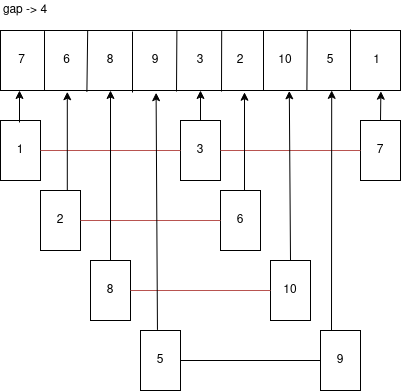

The diagram above was exported from draw.io. Its source (the exported page's mxGraphModel, read from the mxfile embedded in the PNG):
<mxGraphModel dx="504" dy="946" grid="1" gridSize="10" guides="1" tooltips="1" connect="1" arrows="1" fold="1" page="1" pageScale="1" pageWidth="827" pageHeight="1169" math="0" shadow="0">
  <root>
    <mxCell id="0" />
    <mxCell id="1" parent="0" />
    <mxCell id="TT07Y-6G2GwLzjkVSde2-1" value="" style="rounded=0;whiteSpace=wrap;html=1;" vertex="1" parent="1">
      <mxGeometry x="50" y="280" width="400" height="60" as="geometry" />
    </mxCell>
    <mxCell id="TT07Y-6G2GwLzjkVSde2-2" value="" style="endArrow=none;html=1;entryX=0.11;entryY=0.01;entryDx=0;entryDy=0;entryPerimeter=0;" edge="1" parent="1" target="TT07Y-6G2GwLzjkVSde2-1">
      <mxGeometry width="50" height="50" relative="1" as="geometry">
        <mxPoint x="94" y="340" as="sourcePoint" />
        <mxPoint x="95" y="280" as="targetPoint" />
      </mxGeometry>
    </mxCell>
    <mxCell id="TT07Y-6G2GwLzjkVSde2-3" value="" style="endArrow=none;html=1;entryX=0.218;entryY=0.001;entryDx=0;entryDy=0;entryPerimeter=0;exitX=0.216;exitY=1.024;exitDx=0;exitDy=0;exitPerimeter=0;" edge="1" parent="1" source="TT07Y-6G2GwLzjkVSde2-1" target="TT07Y-6G2GwLzjkVSde2-1">
      <mxGeometry width="50" height="50" relative="1" as="geometry">
        <mxPoint x="132" y="340" as="sourcePoint" />
        <mxPoint x="180" y="330" as="targetPoint" />
      </mxGeometry>
    </mxCell>
    <mxCell id="TT07Y-6G2GwLzjkVSde2-4" value="" style="endArrow=none;html=1;" edge="1" parent="1">
      <mxGeometry width="50" height="50" relative="1" as="geometry">
        <mxPoint x="182" y="342" as="sourcePoint" />
        <mxPoint x="182" y="281" as="targetPoint" />
      </mxGeometry>
    </mxCell>
    <mxCell id="TT07Y-6G2GwLzjkVSde2-5" value="" style="endArrow=none;html=1;entryX=0.441;entryY=0.001;entryDx=0;entryDy=0;entryPerimeter=0;" edge="1" parent="1" target="TT07Y-6G2GwLzjkVSde2-1">
      <mxGeometry width="50" height="50" relative="1" as="geometry">
        <mxPoint x="226" y="341" as="sourcePoint" />
        <mxPoint x="250" y="310" as="targetPoint" />
      </mxGeometry>
    </mxCell>
    <mxCell id="TT07Y-6G2GwLzjkVSde2-6" value="" style="endArrow=none;html=1;entryX=0.553;entryY=0.001;entryDx=0;entryDy=0;entryPerimeter=0;" edge="1" parent="1" target="TT07Y-6G2GwLzjkVSde2-1">
      <mxGeometry width="50" height="50" relative="1" as="geometry">
        <mxPoint x="271" y="341" as="sourcePoint" />
        <mxPoint x="270" y="281" as="targetPoint" />
      </mxGeometry>
    </mxCell>
    <mxCell id="TT07Y-6G2GwLzjkVSde2-7" value="" style="endArrow=none;html=1;" edge="1" parent="1">
      <mxGeometry width="50" height="50" relative="1" as="geometry">
        <mxPoint x="313" y="340" as="sourcePoint" />
        <mxPoint x="313" y="280" as="targetPoint" />
      </mxGeometry>
    </mxCell>
    <mxCell id="TT07Y-6G2GwLzjkVSde2-8" value="" style="endArrow=none;html=1;entryX=0.767;entryY=0.006;entryDx=0;entryDy=0;entryPerimeter=0;exitX=0.766;exitY=1.006;exitDx=0;exitDy=0;exitPerimeter=0;" edge="1" parent="1" source="TT07Y-6G2GwLzjkVSde2-1" target="TT07Y-6G2GwLzjkVSde2-1">
      <mxGeometry width="50" height="50" relative="1" as="geometry">
        <mxPoint x="290" y="370" as="sourcePoint" />
        <mxPoint x="340" y="320" as="targetPoint" />
      </mxGeometry>
    </mxCell>
    <mxCell id="TT07Y-6G2GwLzjkVSde2-9" value="" style="endArrow=none;html=1;exitX=0.875;exitY=0.996;exitDx=0;exitDy=0;exitPerimeter=0;" edge="1" parent="1" source="TT07Y-6G2GwLzjkVSde2-1">
      <mxGeometry width="50" height="50" relative="1" as="geometry">
        <mxPoint x="350" y="360" as="sourcePoint" />
        <mxPoint x="400" y="279" as="targetPoint" />
      </mxGeometry>
    </mxCell>
    <mxCell id="TT07Y-6G2GwLzjkVSde2-13" value="" style="rounded=0;whiteSpace=wrap;html=1;" vertex="1" parent="1">
      <mxGeometry x="50" y="370" width="40" height="60" as="geometry" />
    </mxCell>
    <mxCell id="TT07Y-6G2GwLzjkVSde2-14" value="" style="rounded=0;whiteSpace=wrap;html=1;" vertex="1" parent="1">
      <mxGeometry x="230" y="370" width="40" height="60" as="geometry" />
    </mxCell>
    <mxCell id="TT07Y-6G2GwLzjkVSde2-15" value="" style="rounded=0;whiteSpace=wrap;html=1;" vertex="1" parent="1">
      <mxGeometry x="410" y="370" width="40" height="60" as="geometry" />
    </mxCell>
    <mxCell id="TT07Y-6G2GwLzjkVSde2-16" value="&amp;nbsp;7" style="text;html=1;strokeColor=none;fillColor=none;align=center;verticalAlign=middle;whiteSpace=wrap;rounded=0;" vertex="1" parent="1">
      <mxGeometry x="50" y="300" width="40" height="20" as="geometry" />
    </mxCell>
    <mxCell id="TT07Y-6G2GwLzjkVSde2-17" value="&amp;nbsp;&amp;nbsp;&amp;nbsp; 6" style="text;html=1;strokeColor=none;fillColor=none;align=center;verticalAlign=middle;whiteSpace=wrap;rounded=0;" vertex="1" parent="1">
      <mxGeometry x="90" y="300" width="40" height="20" as="geometry" />
    </mxCell>
    <mxCell id="TT07Y-6G2GwLzjkVSde2-18" value="8" style="text;html=1;strokeColor=none;fillColor=none;align=center;verticalAlign=middle;whiteSpace=wrap;rounded=0;" vertex="1" parent="1">
      <mxGeometry x="140" y="300" width="40" height="20" as="geometry" />
    </mxCell>
    <mxCell id="TT07Y-6G2GwLzjkVSde2-19" value="&amp;nbsp;&amp;nbsp; 9" style="text;html=1;strokeColor=none;fillColor=none;align=center;verticalAlign=middle;whiteSpace=wrap;rounded=0;" vertex="1" parent="1">
      <mxGeometry x="180" y="300" width="40" height="20" as="geometry" />
    </mxCell>
    <mxCell id="TT07Y-6G2GwLzjkVSde2-20" value="3" style="text;html=1;strokeColor=none;fillColor=none;align=center;verticalAlign=middle;whiteSpace=wrap;rounded=0;" vertex="1" parent="1">
      <mxGeometry x="230" y="300" width="40" height="20" as="geometry" />
    </mxCell>
    <mxCell id="TT07Y-6G2GwLzjkVSde2-21" value="2" style="text;html=1;strokeColor=none;fillColor=none;align=center;verticalAlign=middle;whiteSpace=wrap;rounded=0;" vertex="1" parent="1">
      <mxGeometry x="270" y="300" width="40" height="20" as="geometry" />
    </mxCell>
    <mxCell id="TT07Y-6G2GwLzjkVSde2-22" value="&amp;nbsp;&amp;nbsp; 10" style="text;html=1;strokeColor=none;fillColor=none;align=center;verticalAlign=middle;whiteSpace=wrap;rounded=0;" vertex="1" parent="1">
      <mxGeometry x="310" y="300" width="40" height="20" as="geometry" />
    </mxCell>
    <mxCell id="TT07Y-6G2GwLzjkVSde2-23" value="5" style="text;html=1;strokeColor=none;fillColor=none;align=center;verticalAlign=middle;whiteSpace=wrap;rounded=0;" vertex="1" parent="1">
      <mxGeometry x="360" y="300" width="40" height="20" as="geometry" />
    </mxCell>
    <mxCell id="TT07Y-6G2GwLzjkVSde2-24" value="&amp;nbsp;&amp;nbsp;&amp;nbsp; 1" style="text;html=1;strokeColor=none;fillColor=none;align=center;verticalAlign=middle;whiteSpace=wrap;rounded=0;" vertex="1" parent="1">
      <mxGeometry x="400" y="300" width="40" height="20" as="geometry" />
    </mxCell>
    <mxCell id="TT07Y-6G2GwLzjkVSde2-25" value="" style="endArrow=none;html=1;exitX=1;exitY=0.5;exitDx=0;exitDy=0;entryX=0;entryY=0.5;entryDx=0;entryDy=0;fillColor=#f8cecc;strokeColor=#b85450;" edge="1" parent="1" source="TT07Y-6G2GwLzjkVSde2-13" target="TT07Y-6G2GwLzjkVSde2-14">
      <mxGeometry width="50" height="50" relative="1" as="geometry">
        <mxPoint x="140" y="390" as="sourcePoint" />
        <mxPoint x="220" y="400" as="targetPoint" />
      </mxGeometry>
    </mxCell>
    <mxCell id="TT07Y-6G2GwLzjkVSde2-26" value="" style="endArrow=none;html=1;entryX=1;entryY=0.5;entryDx=0;entryDy=0;fillColor=#f8cecc;strokeColor=#b85450;" edge="1" parent="1" source="TT07Y-6G2GwLzjkVSde2-30" target="TT07Y-6G2GwLzjkVSde2-14">
      <mxGeometry width="50" height="50" relative="1" as="geometry">
        <mxPoint x="409" y="400" as="sourcePoint" />
        <mxPoint x="240" y="410" as="targetPoint" />
      </mxGeometry>
    </mxCell>
    <mxCell id="TT07Y-6G2GwLzjkVSde2-28" value="1" style="text;html=1;strokeColor=none;fillColor=none;align=center;verticalAlign=middle;whiteSpace=wrap;rounded=0;" vertex="1" parent="1">
      <mxGeometry x="50" y="390" width="40" height="20" as="geometry" />
    </mxCell>
    <mxCell id="TT07Y-6G2GwLzjkVSde2-29" value="3" style="text;html=1;strokeColor=none;fillColor=none;align=center;verticalAlign=middle;whiteSpace=wrap;rounded=0;" vertex="1" parent="1">
      <mxGeometry x="230" y="390" width="40" height="20" as="geometry" />
    </mxCell>
    <mxCell id="TT07Y-6G2GwLzjkVSde2-30" value="7" style="text;html=1;strokeColor=none;fillColor=none;align=center;verticalAlign=middle;whiteSpace=wrap;rounded=0;" vertex="1" parent="1">
      <mxGeometry x="410" y="390" width="40" height="20" as="geometry" />
    </mxCell>
    <mxCell id="TT07Y-6G2GwLzjkVSde2-31" value="" style="rounded=0;whiteSpace=wrap;html=1;" vertex="1" parent="1">
      <mxGeometry x="90" y="440" width="40" height="60" as="geometry" />
    </mxCell>
    <mxCell id="TT07Y-6G2GwLzjkVSde2-32" value="" style="rounded=0;whiteSpace=wrap;html=1;" vertex="1" parent="1">
      <mxGeometry x="270" y="440" width="40" height="60" as="geometry" />
    </mxCell>
    <mxCell id="TT07Y-6G2GwLzjkVSde2-33" value="" style="endArrow=none;html=1;exitX=1;exitY=0.5;exitDx=0;exitDy=0;entryX=0;entryY=0.5;entryDx=0;entryDy=0;fillColor=#f8cecc;strokeColor=#b85450;" edge="1" parent="1" source="TT07Y-6G2GwLzjkVSde2-31" target="TT07Y-6G2GwLzjkVSde2-32">
      <mxGeometry width="50" height="50" relative="1" as="geometry">
        <mxPoint x="180" y="460" as="sourcePoint" />
        <mxPoint x="260" y="470" as="targetPoint" />
      </mxGeometry>
    </mxCell>
    <mxCell id="TT07Y-6G2GwLzjkVSde2-34" value="2" style="text;html=1;strokeColor=none;fillColor=none;align=center;verticalAlign=middle;whiteSpace=wrap;rounded=0;" vertex="1" parent="1">
      <mxGeometry x="90" y="460" width="40" height="20" as="geometry" />
    </mxCell>
    <mxCell id="TT07Y-6G2GwLzjkVSde2-35" value="6" style="text;html=1;strokeColor=none;fillColor=none;align=center;verticalAlign=middle;whiteSpace=wrap;rounded=0;" vertex="1" parent="1">
      <mxGeometry x="270" y="460" width="40" height="20" as="geometry" />
    </mxCell>
    <mxCell id="TT07Y-6G2GwLzjkVSde2-36" value="" style="rounded=0;whiteSpace=wrap;html=1;" vertex="1" parent="1">
      <mxGeometry x="140" y="510" width="40" height="60" as="geometry" />
    </mxCell>
    <mxCell id="TT07Y-6G2GwLzjkVSde2-37" value="" style="rounded=0;whiteSpace=wrap;html=1;" vertex="1" parent="1">
      <mxGeometry x="320" y="510" width="40" height="60" as="geometry" />
    </mxCell>
    <mxCell id="TT07Y-6G2GwLzjkVSde2-38" value="" style="endArrow=none;html=1;exitX=1;exitY=0.5;exitDx=0;exitDy=0;entryX=0;entryY=0.5;entryDx=0;entryDy=0;fillColor=#f8cecc;strokeColor=#b85450;" edge="1" parent="1" source="TT07Y-6G2GwLzjkVSde2-36" target="TT07Y-6G2GwLzjkVSde2-37">
      <mxGeometry width="50" height="50" relative="1" as="geometry">
        <mxPoint x="230" y="530" as="sourcePoint" />
        <mxPoint x="310" y="540" as="targetPoint" />
      </mxGeometry>
    </mxCell>
    <mxCell id="TT07Y-6G2GwLzjkVSde2-39" value="8" style="text;html=1;strokeColor=none;fillColor=none;align=center;verticalAlign=middle;whiteSpace=wrap;rounded=0;" vertex="1" parent="1">
      <mxGeometry x="140" y="530" width="40" height="20" as="geometry" />
    </mxCell>
    <mxCell id="TT07Y-6G2GwLzjkVSde2-40" value="10" style="text;html=1;strokeColor=none;fillColor=none;align=center;verticalAlign=middle;whiteSpace=wrap;rounded=0;" vertex="1" parent="1">
      <mxGeometry x="320" y="530" width="40" height="20" as="geometry" />
    </mxCell>
    <mxCell id="TT07Y-6G2GwLzjkVSde2-41" value="" style="rounded=0;whiteSpace=wrap;html=1;" vertex="1" parent="1">
      <mxGeometry x="190" y="580" width="40" height="60" as="geometry" />
    </mxCell>
    <mxCell id="TT07Y-6G2GwLzjkVSde2-42" value="" style="rounded=0;whiteSpace=wrap;html=1;" vertex="1" parent="1">
      <mxGeometry x="370" y="580" width="40" height="60" as="geometry" />
    </mxCell>
    <mxCell id="TT07Y-6G2GwLzjkVSde2-43" value="" style="endArrow=none;html=1;exitX=1;exitY=0.5;exitDx=0;exitDy=0;entryX=0;entryY=0.5;entryDx=0;entryDy=0;" edge="1" parent="1" source="TT07Y-6G2GwLzjkVSde2-41" target="TT07Y-6G2GwLzjkVSde2-42">
      <mxGeometry width="50" height="50" relative="1" as="geometry">
        <mxPoint x="280" y="600" as="sourcePoint" />
        <mxPoint x="360" y="610" as="targetPoint" />
      </mxGeometry>
    </mxCell>
    <mxCell id="TT07Y-6G2GwLzjkVSde2-44" value="5" style="text;html=1;strokeColor=none;fillColor=none;align=center;verticalAlign=middle;whiteSpace=wrap;rounded=0;" vertex="1" parent="1">
      <mxGeometry x="190" y="600" width="40" height="20" as="geometry" />
    </mxCell>
    <mxCell id="TT07Y-6G2GwLzjkVSde2-45" value="9" style="text;html=1;strokeColor=none;fillColor=none;align=center;verticalAlign=middle;whiteSpace=wrap;rounded=0;" vertex="1" parent="1">
      <mxGeometry x="370" y="600" width="40" height="20" as="geometry" />
    </mxCell>
    <mxCell id="TT07Y-6G2GwLzjkVSde2-59" value="gap -&amp;gt; 4" style="text;html=1;strokeColor=none;fillColor=none;align=center;verticalAlign=middle;whiteSpace=wrap;rounded=0;" vertex="1" parent="1">
      <mxGeometry x="50" y="250" width="50" height="20" as="geometry" />
    </mxCell>
    <mxCell id="TT07Y-6G2GwLzjkVSde2-62" value="" style="endArrow=classic;html=1;" edge="1" parent="1">
      <mxGeometry width="50" height="50" relative="1" as="geometry">
        <mxPoint x="69" y="372" as="sourcePoint" />
        <mxPoint x="69" y="340" as="targetPoint" />
      </mxGeometry>
    </mxCell>
    <mxCell id="TT07Y-6G2GwLzjkVSde2-64" value="" style="endArrow=classic;html=1;entryX=0.167;entryY=1.021;entryDx=0;entryDy=0;entryPerimeter=0;exitX=0.67;exitY=0;exitDx=0;exitDy=0;exitPerimeter=0;" edge="1" parent="1" source="TT07Y-6G2GwLzjkVSde2-31" target="TT07Y-6G2GwLzjkVSde2-1">
      <mxGeometry width="50" height="50" relative="1" as="geometry">
        <mxPoint x="80" y="420" as="sourcePoint" />
        <mxPoint x="130" y="370" as="targetPoint" />
      </mxGeometry>
    </mxCell>
    <mxCell id="TT07Y-6G2GwLzjkVSde2-65" value="" style="endArrow=classic;html=1;exitX=0.5;exitY=0;exitDx=0;exitDy=0;" edge="1" parent="1" source="TT07Y-6G2GwLzjkVSde2-36">
      <mxGeometry width="50" height="50" relative="1" as="geometry">
        <mxPoint x="130" y="490" as="sourcePoint" />
        <mxPoint x="160" y="340" as="targetPoint" />
      </mxGeometry>
    </mxCell>
    <mxCell id="TT07Y-6G2GwLzjkVSde2-66" value="" style="endArrow=classic;html=1;entryX=0.389;entryY=1.037;entryDx=0;entryDy=0;entryPerimeter=0;exitX=0.424;exitY=-0.01;exitDx=0;exitDy=0;exitPerimeter=0;" edge="1" parent="1" source="TT07Y-6G2GwLzjkVSde2-41" target="TT07Y-6G2GwLzjkVSde2-1">
      <mxGeometry width="50" height="50" relative="1" as="geometry">
        <mxPoint x="180" y="520" as="sourcePoint" />
        <mxPoint x="230" y="470" as="targetPoint" />
      </mxGeometry>
    </mxCell>
    <mxCell id="TT07Y-6G2GwLzjkVSde2-67" value="" style="endArrow=classic;html=1;entryX=0.5;entryY=1;entryDx=0;entryDy=0;exitX=0.5;exitY=0;exitDx=0;exitDy=0;" edge="1" parent="1" source="TT07Y-6G2GwLzjkVSde2-14" target="TT07Y-6G2GwLzjkVSde2-1">
      <mxGeometry width="50" height="50" relative="1" as="geometry">
        <mxPoint x="220" y="510" as="sourcePoint" />
        <mxPoint x="270" y="460" as="targetPoint" />
      </mxGeometry>
    </mxCell>
    <mxCell id="TT07Y-6G2GwLzjkVSde2-68" value="" style="endArrow=classic;html=1;entryX=0.61;entryY=1.029;entryDx=0;entryDy=0;entryPerimeter=0;exitX=0.6;exitY=0;exitDx=0;exitDy=0;exitPerimeter=0;" edge="1" parent="1" source="TT07Y-6G2GwLzjkVSde2-32" target="TT07Y-6G2GwLzjkVSde2-1">
      <mxGeometry width="50" height="50" relative="1" as="geometry">
        <mxPoint x="260" y="530" as="sourcePoint" />
        <mxPoint x="310" y="480" as="targetPoint" />
      </mxGeometry>
    </mxCell>
    <mxCell id="TT07Y-6G2GwLzjkVSde2-69" value="" style="endArrow=classic;html=1;entryX=0.722;entryY=1.006;entryDx=0;entryDy=0;entryPerimeter=0;exitX=0.5;exitY=0;exitDx=0;exitDy=0;" edge="1" parent="1" source="TT07Y-6G2GwLzjkVSde2-37" target="TT07Y-6G2GwLzjkVSde2-1">
      <mxGeometry width="50" height="50" relative="1" as="geometry">
        <mxPoint x="290" y="540" as="sourcePoint" />
        <mxPoint x="340" y="490" as="targetPoint" />
      </mxGeometry>
    </mxCell>
    <mxCell id="TT07Y-6G2GwLzjkVSde2-70" value="" style="endArrow=classic;html=1;entryX=0.828;entryY=0.998;entryDx=0;entryDy=0;entryPerimeter=0;" edge="1" parent="1" target="TT07Y-6G2GwLzjkVSde2-1">
      <mxGeometry width="50" height="50" relative="1" as="geometry">
        <mxPoint x="381" y="580" as="sourcePoint" />
        <mxPoint x="430" y="500" as="targetPoint" />
      </mxGeometry>
    </mxCell>
    <mxCell id="TT07Y-6G2GwLzjkVSde2-71" value="" style="endArrow=classic;html=1;exitX=0.5;exitY=0;exitDx=0;exitDy=0;entryX=0.951;entryY=1.012;entryDx=0;entryDy=0;entryPerimeter=0;" edge="1" parent="1" source="TT07Y-6G2GwLzjkVSde2-15" target="TT07Y-6G2GwLzjkVSde2-1">
      <mxGeometry width="50" height="50" relative="1" as="geometry">
        <mxPoint x="370" y="470" as="sourcePoint" />
        <mxPoint x="428" y="350" as="targetPoint" />
      </mxGeometry>
    </mxCell>
  </root>
</mxGraphModel>